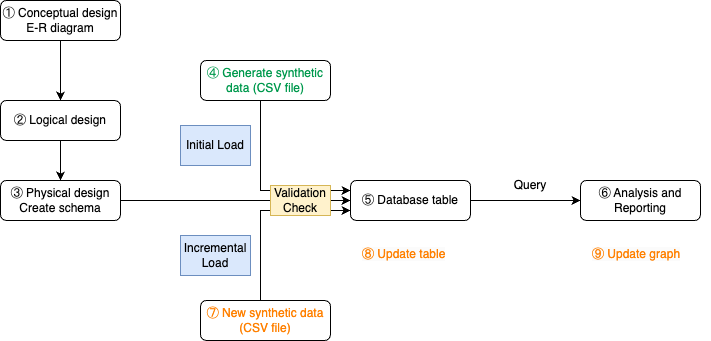

The diagram above was exported from draw.io. Its source (the exported page's mxGraphModel, read from the mxfile embedded in the PNG):
<mxGraphModel dx="867" dy="551" grid="1" gridSize="10" guides="1" tooltips="1" connect="1" arrows="1" fold="1" page="1" pageScale="1" pageWidth="827" pageHeight="1169" background="#ffffff" math="0" shadow="0">
  <root>
    <mxCell id="WIyWlLk6GJQsqaUBKTNV-0" />
    <mxCell id="WIyWlLk6GJQsqaUBKTNV-1" parent="WIyWlLk6GJQsqaUBKTNV-0" />
    <mxCell id="-yI61sXHmQ5XZ6t2a7sS-10" style="edgeStyle=orthogonalEdgeStyle;rounded=0;orthogonalLoop=1;jettySize=auto;html=1;exitX=0.5;exitY=1;exitDx=0;exitDy=0;" edge="1" parent="WIyWlLk6GJQsqaUBKTNV-1" source="WIyWlLk6GJQsqaUBKTNV-3" target="-yI61sXHmQ5XZ6t2a7sS-3">
      <mxGeometry relative="1" as="geometry" />
    </mxCell>
    <mxCell id="WIyWlLk6GJQsqaUBKTNV-3" value="&lt;span style=&quot;background-color: initial;&quot;&gt;① Conceptual design&lt;/span&gt;&lt;br&gt;E-R diagram" style="rounded=1;whiteSpace=wrap;html=1;fontSize=12;glass=0;strokeWidth=1;shadow=0;" parent="WIyWlLk6GJQsqaUBKTNV-1" vertex="1">
      <mxGeometry x="100" y="80" width="120" height="40" as="geometry" />
    </mxCell>
    <mxCell id="-yI61sXHmQ5XZ6t2a7sS-12" style="edgeStyle=orthogonalEdgeStyle;rounded=0;orthogonalLoop=1;jettySize=auto;html=1;entryX=0;entryY=0.25;entryDx=0;entryDy=0;" edge="1" parent="WIyWlLk6GJQsqaUBKTNV-1" source="WIyWlLk6GJQsqaUBKTNV-7" target="WIyWlLk6GJQsqaUBKTNV-12">
      <mxGeometry relative="1" as="geometry">
        <mxPoint x="410" y="270" as="targetPoint" />
        <Array as="points">
          <mxPoint x="360" y="270" />
        </Array>
      </mxGeometry>
    </mxCell>
    <mxCell id="WIyWlLk6GJQsqaUBKTNV-7" value="&lt;font color=&quot;#00994d&quot;&gt;④ Generate synthetic data (CSV file)&lt;/font&gt;" style="rounded=1;whiteSpace=wrap;html=1;fontSize=12;glass=0;strokeWidth=1;shadow=0;" parent="WIyWlLk6GJQsqaUBKTNV-1" vertex="1">
      <mxGeometry x="300" y="140" width="130" height="40" as="geometry" />
    </mxCell>
    <mxCell id="-yI61sXHmQ5XZ6t2a7sS-13" style="edgeStyle=orthogonalEdgeStyle;rounded=0;orthogonalLoop=1;jettySize=auto;html=1;entryX=0;entryY=0.75;entryDx=0;entryDy=0;" edge="1" parent="WIyWlLk6GJQsqaUBKTNV-1" source="WIyWlLk6GJQsqaUBKTNV-11" target="WIyWlLk6GJQsqaUBKTNV-12">
      <mxGeometry relative="1" as="geometry">
        <mxPoint x="410" y="290" as="targetPoint" />
        <Array as="points">
          <mxPoint x="360" y="290" />
        </Array>
      </mxGeometry>
    </mxCell>
    <mxCell id="WIyWlLk6GJQsqaUBKTNV-11" value="&lt;font color=&quot;#ff8000&quot;&gt;⑦ New synthetic data (CSV file)&lt;/font&gt;" style="rounded=1;whiteSpace=wrap;html=1;fontSize=12;glass=0;strokeWidth=1;shadow=0;" parent="WIyWlLk6GJQsqaUBKTNV-1" vertex="1">
      <mxGeometry x="300" y="380" width="130" height="40" as="geometry" />
    </mxCell>
    <mxCell id="-yI61sXHmQ5XZ6t2a7sS-14" style="edgeStyle=orthogonalEdgeStyle;rounded=0;orthogonalLoop=1;jettySize=auto;html=1;entryX=0;entryY=0.5;entryDx=0;entryDy=0;" edge="1" parent="WIyWlLk6GJQsqaUBKTNV-1" source="WIyWlLk6GJQsqaUBKTNV-12" target="-yI61sXHmQ5XZ6t2a7sS-5">
      <mxGeometry relative="1" as="geometry" />
    </mxCell>
    <mxCell id="WIyWlLk6GJQsqaUBKTNV-12" value="⑤ Database table" style="rounded=1;whiteSpace=wrap;html=1;fontSize=12;glass=0;strokeWidth=1;shadow=0;" parent="WIyWlLk6GJQsqaUBKTNV-1" vertex="1">
      <mxGeometry x="450" y="260" width="120" height="40" as="geometry" />
    </mxCell>
    <mxCell id="-yI61sXHmQ5XZ6t2a7sS-8" value="" style="edgeStyle=orthogonalEdgeStyle;rounded=0;orthogonalLoop=1;jettySize=auto;html=1;" edge="1" parent="WIyWlLk6GJQsqaUBKTNV-1" source="-yI61sXHmQ5XZ6t2a7sS-3" target="-yI61sXHmQ5XZ6t2a7sS-4">
      <mxGeometry relative="1" as="geometry" />
    </mxCell>
    <mxCell id="-yI61sXHmQ5XZ6t2a7sS-3" value="② Logical design" style="rounded=1;whiteSpace=wrap;html=1;fontSize=12;glass=0;strokeWidth=1;shadow=0;" vertex="1" parent="WIyWlLk6GJQsqaUBKTNV-1">
      <mxGeometry x="100" y="180" width="120" height="40" as="geometry" />
    </mxCell>
    <mxCell id="-yI61sXHmQ5XZ6t2a7sS-11" style="edgeStyle=orthogonalEdgeStyle;rounded=0;orthogonalLoop=1;jettySize=auto;html=1;exitX=1;exitY=0.5;exitDx=0;exitDy=0;entryX=0;entryY=0.5;entryDx=0;entryDy=0;" edge="1" parent="WIyWlLk6GJQsqaUBKTNV-1" source="-yI61sXHmQ5XZ6t2a7sS-4" target="WIyWlLk6GJQsqaUBKTNV-12">
      <mxGeometry relative="1" as="geometry" />
    </mxCell>
    <mxCell id="-yI61sXHmQ5XZ6t2a7sS-4" value="③ Physical design&lt;br&gt;Create schema" style="rounded=1;whiteSpace=wrap;html=1;fontSize=12;glass=0;strokeWidth=1;shadow=0;" vertex="1" parent="WIyWlLk6GJQsqaUBKTNV-1">
      <mxGeometry x="100" y="260" width="120" height="40" as="geometry" />
    </mxCell>
    <mxCell id="-yI61sXHmQ5XZ6t2a7sS-5" value="⑥ Analysis and Reporting" style="rounded=1;whiteSpace=wrap;html=1;fontSize=12;glass=0;strokeWidth=1;shadow=0;" vertex="1" parent="WIyWlLk6GJQsqaUBKTNV-1">
      <mxGeometry x="680" y="260" width="120" height="40" as="geometry" />
    </mxCell>
    <mxCell id="-yI61sXHmQ5XZ6t2a7sS-16" value="Validation&lt;br&gt;Check" style="text;html=1;strokeColor=#d6b656;fillColor=#fff2cc;align=center;verticalAlign=middle;whiteSpace=wrap;rounded=0;" vertex="1" parent="WIyWlLk6GJQsqaUBKTNV-1">
      <mxGeometry x="370" y="265" width="60" height="30" as="geometry" />
    </mxCell>
    <mxCell id="-yI61sXHmQ5XZ6t2a7sS-17" value="Initial Load" style="text;html=1;strokeColor=#6c8ebf;fillColor=#dae8fc;align=center;verticalAlign=middle;whiteSpace=wrap;rounded=0;" vertex="1" parent="WIyWlLk6GJQsqaUBKTNV-1">
      <mxGeometry x="280" y="205" width="70" height="40" as="geometry" />
    </mxCell>
    <mxCell id="-yI61sXHmQ5XZ6t2a7sS-18" value="Incremental&lt;br&gt;Load" style="text;html=1;strokeColor=#6c8ebf;fillColor=#dae8fc;align=center;verticalAlign=middle;whiteSpace=wrap;rounded=0;" vertex="1" parent="WIyWlLk6GJQsqaUBKTNV-1">
      <mxGeometry x="280" y="315" width="70" height="40" as="geometry" />
    </mxCell>
    <mxCell id="-yI61sXHmQ5XZ6t2a7sS-19" value="Query" style="text;html=1;align=center;verticalAlign=middle;whiteSpace=wrap;rounded=0;" vertex="1" parent="WIyWlLk6GJQsqaUBKTNV-1">
      <mxGeometry x="600" y="250" width="60" height="30" as="geometry" />
    </mxCell>
    <mxCell id="-yI61sXHmQ5XZ6t2a7sS-25" value="&lt;span style=&quot;color: rgb(255, 128, 0); font-family: Helvetica; font-size: 12px; font-style: normal; font-variant-ligatures: normal; font-variant-caps: normal; font-weight: 400; letter-spacing: normal; orphans: 2; text-align: center; text-indent: 0px; text-transform: none; widows: 2; word-spacing: 0px; -webkit-text-stroke-width: 0px; background-color: rgb(251, 251, 251); text-decoration-thickness: initial; text-decoration-style: initial; text-decoration-color: initial; float: none; display: inline !important;&quot;&gt;⑧ Update table&lt;/span&gt;" style="text;whiteSpace=wrap;html=1;" vertex="1" parent="WIyWlLk6GJQsqaUBKTNV-1">
      <mxGeometry x="460" y="320" width="120" height="40" as="geometry" />
    </mxCell>
    <mxCell id="-yI61sXHmQ5XZ6t2a7sS-26" value="&lt;span style=&quot;color: rgb(255, 128, 0); font-family: Helvetica; font-size: 12px; font-style: normal; font-variant-ligatures: normal; font-variant-caps: normal; font-weight: 400; letter-spacing: normal; orphans: 2; text-align: center; text-indent: 0px; text-transform: none; widows: 2; word-spacing: 0px; -webkit-text-stroke-width: 0px; background-color: rgb(251, 251, 251); text-decoration-thickness: initial; text-decoration-style: initial; text-decoration-color: initial; float: none; display: inline !important;&quot;&gt;⑨ Update graph&lt;/span&gt;" style="text;whiteSpace=wrap;html=1;" vertex="1" parent="WIyWlLk6GJQsqaUBKTNV-1">
      <mxGeometry x="690" y="320" width="120" height="40" as="geometry" />
    </mxCell>
  </root>
</mxGraphModel>